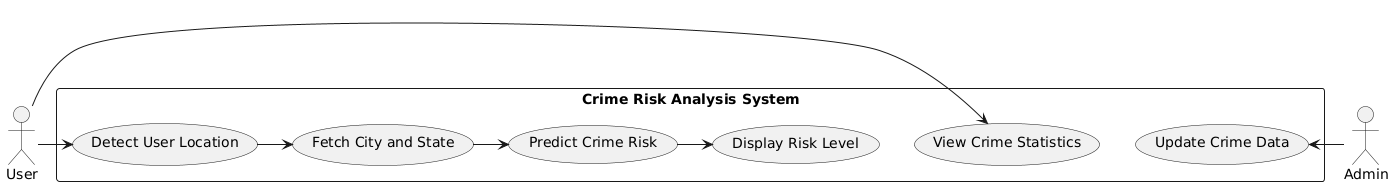

The diagram above was rendered by PlantUML. Its source (embedded in the PNG):
@startuml
actor User
actor Admin

rectangle "Crime Risk Analysis System" {
    usecase "Detect User Location" as UC1
    usecase "Fetch City and State" as UC2
    usecase "Predict Crime Risk" as UC3
    usecase "Display Risk Level" as UC4
    usecase "View Crime Statistics" as UC5
    usecase "Update Crime Data" as UC6
    
    User -> UC1
    UC1 -> UC2
    UC2 -> UC3
    UC3 -> UC4
    User -> UC5
    Admin -> UC6
}
@enduml